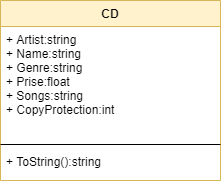

The diagram above was exported from draw.io. Its source (the exported page's mxGraphModel, read from the mxfile embedded in the PNG):
<mxGraphModel dx="1382" dy="764" grid="1" gridSize="10" guides="1" tooltips="1" connect="1" arrows="1" fold="1" page="1" pageScale="1" pageWidth="827" pageHeight="1169" math="0" shadow="0">
  <root>
    <mxCell id="0" />
    <mxCell id="1" parent="0" />
    <mxCell id="c8jYwg1FhU7Q39NOwQvF-13" value="CD" style="swimlane;fontStyle=1;align=center;verticalAlign=top;childLayout=stackLayout;horizontal=1;startSize=26;horizontalStack=0;resizeParent=1;resizeParentMax=0;resizeLast=0;collapsible=1;marginBottom=0;rounded=0;fillColor=#fff2cc;strokeColor=#d6b656;" parent="1" vertex="1">
      <mxGeometry x="303" y="120" width="220" height="180" as="geometry" />
    </mxCell>
    <mxCell id="c8jYwg1FhU7Q39NOwQvF-14" value="+ Artist:string&#10;+ Name:string&#10;+ Genre:string&#10;+ Prise:float&#10;+ Songs:string&#10;+ CopyProtection:int" style="text;strokeColor=none;fillColor=none;align=left;verticalAlign=top;spacingLeft=4;spacingRight=4;overflow=hidden;rotatable=0;points=[[0,0.5],[1,0.5]];portConstraint=eastwest;" parent="c8jYwg1FhU7Q39NOwQvF-13" vertex="1">
      <mxGeometry y="26" width="220" height="114" as="geometry" />
    </mxCell>
    <mxCell id="c8jYwg1FhU7Q39NOwQvF-15" value="" style="line;strokeWidth=1;fillColor=none;align=left;verticalAlign=middle;spacingTop=-1;spacingLeft=3;spacingRight=3;rotatable=0;labelPosition=right;points=[];portConstraint=eastwest;" parent="c8jYwg1FhU7Q39NOwQvF-13" vertex="1">
      <mxGeometry y="140" width="220" height="8" as="geometry" />
    </mxCell>
    <mxCell id="c8jYwg1FhU7Q39NOwQvF-16" value="+ ToString():string" style="text;strokeColor=none;fillColor=none;align=left;verticalAlign=top;spacingLeft=4;spacingRight=4;overflow=hidden;rotatable=0;points=[[0,0.5],[1,0.5]];portConstraint=eastwest;" parent="c8jYwg1FhU7Q39NOwQvF-13" vertex="1">
      <mxGeometry y="148" width="220" height="32" as="geometry" />
    </mxCell>
  </root>
</mxGraphModel>